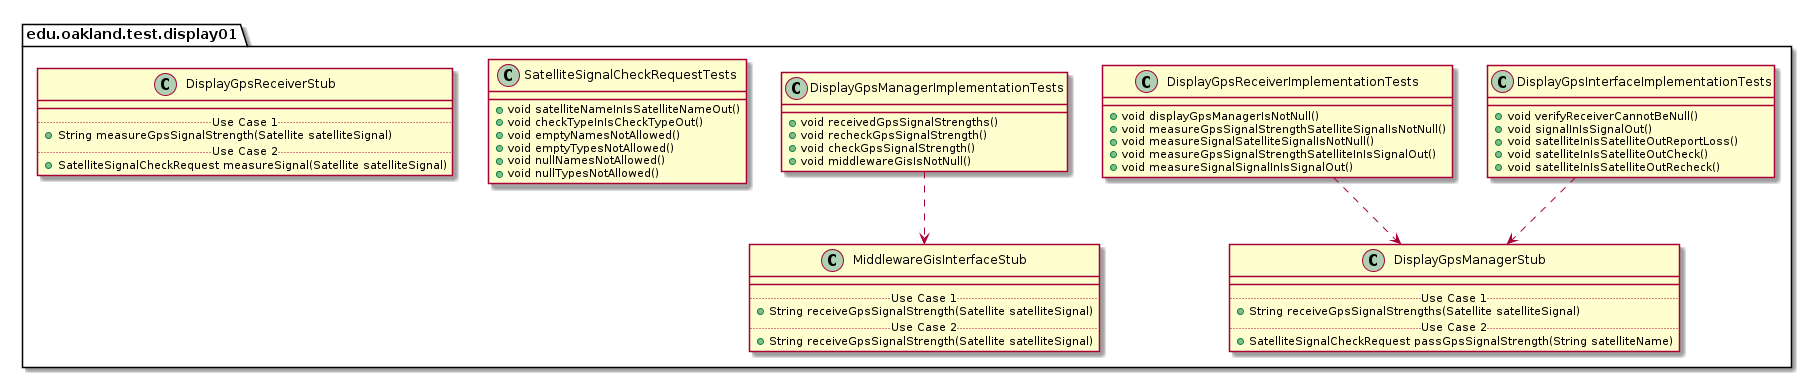

The diagram above was rendered by PlantUML. Its source (embedded in the PNG):
@startuml Display01TestPackage_InternalDependencies

package edu.oakland.test.display01 {
    
}


package edu.oakland.test.display01 {
    class DisplayGpsInterfaceImplementationTests {
      + void verifyReceiverCannotBeNull()
      + void signalInIsSignalOut()
      + void satelliteInIsSatelliteOutReportLoss()
      + void satelliteInIsSatelliteOutCheck()
      + void satelliteInIsSatelliteOutRecheck()
    }
}



package edu.oakland.test.display01 {
    class DisplayGpsManagerStub {
        __
        .. Use Case 1 ..
        + String receiveGpsSignalStrengths(Satellite satelliteSignal)
        .. Use Case 2 ..
        + SatelliteSignalCheckRequest passGpsSignalStrength(String satelliteName)
    }
}

DisplayGpsInterfaceImplementationTests ..> DisplayGpsManagerStub

package edu.oakland.test.display01 {
    class DisplayGpsReceiverImplementationTests {
        + void displayGpsManagerIsNotNull()
        + void measureGpsSignalStrengthSatelliteSignalIsNotNull()
        + void measureSignalSatelliteSignalIsNotNull() 
        + void measureGpsSignalStrengthSatelliteInIsSignalOut()
        + void measureSignalSignalInIsSignalOut()
    }
}


DisplayGpsReceiverImplementationTests ..> DisplayGpsManagerStub

package edu.oakland.test.display01 {
    class DisplayGpsManagerImplementationTests {
        + void receivedGpsSignalStrengths()
        + void recheckGpsSignalStrength()
        + void checkGpsSignalStrength()
        + void middlewareGisIsNotNull()
    }
}



package edu.oakland.test.display01 {
    class MiddlewareGisInterfaceStub {
        __
        .. Use Case 1 ..
        + String receiveGpsSignalStrength(Satellite satelliteSignal)
        .. Use Case 2 ..
        + String receiveGpsSignalStrength(Satellite satelliteSignal)
    }
}

DisplayGpsManagerImplementationTests ..> MiddlewareGisInterfaceStub

package edu.oakland.test.display01 {
  class SatelliteSignalCheckRequestTests {
    + void satelliteNameInIsSatelliteNameOut()
    + void checkTypeInIsCheckTypeOut()
    + void emptyNamesNotAllowed()
    + void emptyTypesNotAllowed()
    + void nullNamesNotAllowed()
    + void nullTypesNotAllowed()
  }
}


package edu.oakland.test.display01 {
    class DisplayGpsReceiverStub {
        __
        .. Use Case 1 ..
        + String measureGpsSignalStrength(Satellite satelliteSignal)
        .. Use Case 2 ..
        + SatelliteSignalCheckRequest measureSignal(Satellite satelliteSignal)
    }
}


@enduml